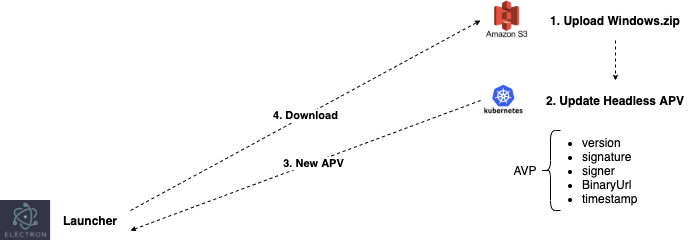

The diagram above was exported from draw.io. Its source (the exported page's mxGraphModel, read from the mxfile embedded in the PNG):
<mxGraphModel dx="2066" dy="990" grid="1" gridSize="10" guides="1" tooltips="1" connect="1" arrows="1" fold="1" page="1" pageScale="1" pageWidth="827" pageHeight="1169" math="0" shadow="0">
  <root>
    <mxCell id="0" />
    <mxCell id="1" parent="0" />
    <mxCell id="Rq-H9kIcOzFF1jn18EF1-1" value="" style="shape=image;verticalLabelPosition=bottom;labelBackgroundColor=#ffffff;verticalAlign=top;aspect=fixed;imageAspect=0;image=https://blog.kakaocdn.net/dn/W6Lh4/btqyF0AzUo4/K8Al1j63kqBpD0nVBLF8ck/img.png;" parent="1" vertex="1">
      <mxGeometry x="560" y="80" width="53.33" height="40" as="geometry" />
    </mxCell>
    <mxCell id="Rq-H9kIcOzFF1jn18EF1-2" value="1. Upload Windows.zip" style="text;html=1;strokeColor=none;fillColor=none;align=center;verticalAlign=middle;whiteSpace=wrap;rounded=0;fontStyle=1" parent="1" vertex="1">
      <mxGeometry x="620" y="80" width="150" height="40" as="geometry" />
    </mxCell>
    <mxCell id="Rq-H9kIcOzFF1jn18EF1-4" value="" style="shape=image;verticalLabelPosition=bottom;labelBackgroundColor=#ffffff;verticalAlign=top;aspect=fixed;imageAspect=0;image=https://raw.githubusercontent.com/1ambda/1ambda.github.io/master/assets/images/infra-kubernetes/intro/logo.png;" parent="1" vertex="1">
      <mxGeometry x="560" y="160" width="46.67" height="40" as="geometry" />
    </mxCell>
    <mxCell id="Rq-H9kIcOzFF1jn18EF1-5" value="2. Update Headless APV" style="text;html=1;strokeColor=none;fillColor=none;align=center;verticalAlign=middle;whiteSpace=wrap;rounded=0;fontStyle=1" parent="1" vertex="1">
      <mxGeometry x="620" y="160" width="150" height="40" as="geometry" />
    </mxCell>
    <mxCell id="Rq-H9kIcOzFF1jn18EF1-6" value="" style="shape=curlyBracket;whiteSpace=wrap;html=1;rounded=1;" parent="1" vertex="1">
      <mxGeometry x="620" y="210" width="20" height="80" as="geometry" />
    </mxCell>
    <mxCell id="Rq-H9kIcOzFF1jn18EF1-7" value="&lt;ul&gt;&lt;li&gt;version&lt;/li&gt;&lt;li&gt;signature&lt;/li&gt;&lt;li&gt;signer&lt;/li&gt;&lt;li&gt;BinaryUrl&lt;/li&gt;&lt;li&gt;timestamp&lt;/li&gt;&lt;/ul&gt;" style="text;strokeColor=none;fillColor=none;html=1;whiteSpace=wrap;verticalAlign=middle;overflow=hidden;" parent="1" vertex="1">
      <mxGeometry x="620" y="200" width="100" height="100" as="geometry" />
    </mxCell>
    <mxCell id="Rq-H9kIcOzFF1jn18EF1-8" value="AVP" style="text;html=1;strokeColor=none;fillColor=none;align=center;verticalAlign=middle;whiteSpace=wrap;rounded=0;" parent="1" vertex="1">
      <mxGeometry x="580" y="235" width="50" height="30" as="geometry" />
    </mxCell>
    <mxCell id="Rq-H9kIcOzFF1jn18EF1-9" value="" style="shape=image;verticalLabelPosition=bottom;labelBackgroundColor=#ffffff;verticalAlign=top;aspect=fixed;imageAspect=0;image=data:image/jpeg,(base64 omitted: 2912 chars);" parent="1" vertex="1">
      <mxGeometry x="80" y="280" width="50.11" height="40" as="geometry" />
    </mxCell>
    <mxCell id="Rq-H9kIcOzFF1jn18EF1-10" value="Launcher" style="text;html=1;strokeColor=none;fillColor=none;align=center;verticalAlign=middle;whiteSpace=wrap;rounded=0;fontStyle=1" parent="1" vertex="1">
      <mxGeometry x="130.11" y="280" width="79.89" height="40" as="geometry" />
    </mxCell>
    <mxCell id="Rq-H9kIcOzFF1jn18EF1-11" value="" style="endArrow=classic;html=1;rounded=0;dashed=1;entryX=1;entryY=0.75;entryDx=0;entryDy=0;exitX=0;exitY=0.5;exitDx=0;exitDy=0;startSize=6;endSize=3;" parent="1" source="Rq-H9kIcOzFF1jn18EF1-4" target="Rq-H9kIcOzFF1jn18EF1-10" edge="1">
      <mxGeometry width="50" height="50" relative="1" as="geometry">
        <mxPoint x="390" y="270" as="sourcePoint" />
        <mxPoint x="440" y="220" as="targetPoint" />
      </mxGeometry>
    </mxCell>
    <mxCell id="Rq-H9kIcOzFF1jn18EF1-16" value="&lt;b&gt;3. New APV&lt;/b&gt;" style="edgeLabel;html=1;align=center;verticalAlign=middle;resizable=0;points=[];" parent="Rq-H9kIcOzFF1jn18EF1-11" vertex="1" connectable="0">
      <mxGeometry x="-0.0435" relative="1" as="geometry">
        <mxPoint as="offset" />
      </mxGeometry>
    </mxCell>
    <mxCell id="Rq-H9kIcOzFF1jn18EF1-13" value="" style="endArrow=classic;html=1;rounded=0;dashed=1;entryX=0.5;entryY=0;entryDx=0;entryDy=0;exitX=0.5;exitY=1;exitDx=0;exitDy=0;startSize=6;endSize=3;" parent="1" source="Rq-H9kIcOzFF1jn18EF1-2" target="Rq-H9kIcOzFF1jn18EF1-5" edge="1">
      <mxGeometry width="50" height="50" relative="1" as="geometry">
        <mxPoint x="959.89" y="330" as="sourcePoint" />
        <mxPoint x="630.0000000000001" y="450" as="targetPoint" />
      </mxGeometry>
    </mxCell>
    <mxCell id="Rq-H9kIcOzFF1jn18EF1-15" value="&lt;b&gt;4. Download&lt;/b&gt;" style="endArrow=classic;html=1;rounded=0;dashed=1;startSize=6;endSize=3;exitX=1;exitY=0.25;exitDx=0;exitDy=0;entryX=0;entryY=0.5;entryDx=0;entryDy=0;" parent="1" source="Rq-H9kIcOzFF1jn18EF1-10" target="Rq-H9kIcOzFF1jn18EF1-1" edge="1">
      <mxGeometry width="50" height="50" relative="1" as="geometry">
        <mxPoint x="270" y="380" as="sourcePoint" />
        <mxPoint x="450" y="400" as="targetPoint" />
      </mxGeometry>
    </mxCell>
  </root>
</mxGraphModel>